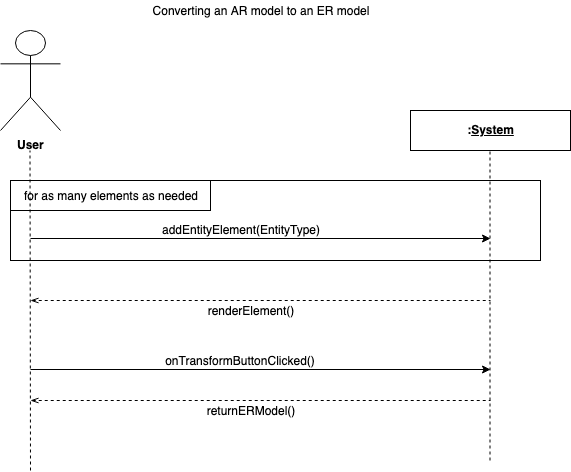

The diagram above was exported from draw.io. Its source (the exported page's mxGraphModel, read from the mxfile embedded in the PNG):
<mxGraphModel dx="946" dy="567" grid="1" gridSize="10" guides="1" tooltips="1" connect="1" arrows="1" fold="1" page="1" pageScale="1" pageWidth="827" pageHeight="1169" math="0" shadow="0">
  <root>
    <mxCell id="0" />
    <mxCell id="1" parent="0" />
    <mxCell id="g0WuPuo7yrtHBxg9coGH-1" value="User" style="shape=umlActor;verticalLabelPosition=bottom;labelBackgroundColor=#ffffff;verticalAlign=top;html=1;fontStyle=1" vertex="1" parent="1">
      <mxGeometry x="130" y="80" width="60" height="100" as="geometry" />
    </mxCell>
    <mxCell id="g0WuPuo7yrtHBxg9coGH-2" value="&lt;p&gt;&lt;b&gt;:&lt;u&gt;System&lt;/u&gt;&lt;/b&gt;&lt;/p&gt;" style="shape=rect;html=1;overflow=fill;whiteSpace=wrap;align=center;verticalAlign=middle;" vertex="1" parent="1">
      <mxGeometry x="540" y="160" width="160" height="40" as="geometry" />
    </mxCell>
    <mxCell id="g0WuPuo7yrtHBxg9coGH-7" value="Converting an AR model to an ER model" style="text;html=1;strokeColor=none;fillColor=none;align=center;verticalAlign=middle;whiteSpace=wrap;rounded=0;" vertex="1" parent="1">
      <mxGeometry x="250" y="50" width="280" height="20" as="geometry" />
    </mxCell>
    <mxCell id="g0WuPuo7yrtHBxg9coGH-8" value="" style="rounded=0;whiteSpace=wrap;html=1;align=center;fillColor=none;" vertex="1" parent="1">
      <mxGeometry x="140" y="230" width="530" height="80" as="geometry" />
    </mxCell>
    <mxCell id="g0WuPuo7yrtHBxg9coGH-9" value="" style="rounded=0;whiteSpace=wrap;html=1;fillColor=none;align=center;" vertex="1" parent="1">
      <mxGeometry x="140" y="230" width="200" height="30" as="geometry" />
    </mxCell>
    <mxCell id="g0WuPuo7yrtHBxg9coGH-10" value="for as many elements as needed" style="text;html=1;strokeColor=none;fillColor=none;align=center;verticalAlign=middle;whiteSpace=wrap;rounded=0;" vertex="1" parent="1">
      <mxGeometry x="140" y="235" width="200" height="20" as="geometry" />
    </mxCell>
    <mxCell id="g0WuPuo7yrtHBxg9coGH-11" value="" style="endArrow=classic;html=1;" edge="1" parent="1">
      <mxGeometry width="50" height="50" relative="1" as="geometry">
        <mxPoint x="160" y="288" as="sourcePoint" />
        <mxPoint x="620" y="288" as="targetPoint" />
      </mxGeometry>
    </mxCell>
    <mxCell id="g0WuPuo7yrtHBxg9coGH-5" value="" style="endArrow=none;dashed=1;html=1;" edge="1" parent="1">
      <mxGeometry width="50" height="50" relative="1" as="geometry">
        <mxPoint x="160" y="520" as="sourcePoint" />
        <mxPoint x="159.5" y="200" as="targetPoint" />
      </mxGeometry>
    </mxCell>
    <mxCell id="g0WuPuo7yrtHBxg9coGH-6" value="" style="endArrow=none;dashed=1;html=1;" edge="1" parent="1">
      <mxGeometry width="50" height="50" relative="1" as="geometry">
        <mxPoint x="619.5" y="510" as="sourcePoint" />
        <mxPoint x="619.5" y="200" as="targetPoint" />
      </mxGeometry>
    </mxCell>
    <mxCell id="g0WuPuo7yrtHBxg9coGH-12" value="addEntityElement(EntityType)" style="text;html=1;strokeColor=none;fillColor=none;align=center;verticalAlign=middle;whiteSpace=wrap;rounded=0;" vertex="1" parent="1">
      <mxGeometry x="270" y="269" width="200" height="20" as="geometry" />
    </mxCell>
    <mxCell id="g0WuPuo7yrtHBxg9coGH-13" value="" style="endArrow=none;dashed=1;html=1;startArrow=openThin;startFill=0;" edge="1" parent="1">
      <mxGeometry width="50" height="50" relative="1" as="geometry">
        <mxPoint x="160" y="350" as="sourcePoint" />
        <mxPoint x="620" y="350" as="targetPoint" />
      </mxGeometry>
    </mxCell>
    <mxCell id="g0WuPuo7yrtHBxg9coGH-14" value="renderElement()" style="text;html=1;strokeColor=none;fillColor=none;align=center;verticalAlign=middle;whiteSpace=wrap;rounded=0;" vertex="1" parent="1">
      <mxGeometry x="280" y="350" width="200" height="20" as="geometry" />
    </mxCell>
    <mxCell id="g0WuPuo7yrtHBxg9coGH-17" value="" style="endArrow=classic;html=1;" edge="1" parent="1">
      <mxGeometry width="50" height="50" relative="1" as="geometry">
        <mxPoint x="160" y="419" as="sourcePoint" />
        <mxPoint x="620" y="419" as="targetPoint" />
      </mxGeometry>
    </mxCell>
    <mxCell id="g0WuPuo7yrtHBxg9coGH-18" value="onTransformButtonClicked()" style="text;html=1;strokeColor=none;fillColor=none;align=center;verticalAlign=middle;whiteSpace=wrap;rounded=0;" vertex="1" parent="1">
      <mxGeometry x="270" y="400" width="200" height="20" as="geometry" />
    </mxCell>
    <mxCell id="g0WuPuo7yrtHBxg9coGH-19" value="" style="endArrow=none;dashed=1;html=1;startArrow=openThin;startFill=0;" edge="1" parent="1">
      <mxGeometry width="50" height="50" relative="1" as="geometry">
        <mxPoint x="160" y="450" as="sourcePoint" />
        <mxPoint x="620" y="450" as="targetPoint" />
      </mxGeometry>
    </mxCell>
    <mxCell id="g0WuPuo7yrtHBxg9coGH-20" value="returnERModel()" style="text;html=1;strokeColor=none;fillColor=none;align=center;verticalAlign=middle;whiteSpace=wrap;rounded=0;" vertex="1" parent="1">
      <mxGeometry x="280" y="450" width="200" height="20" as="geometry" />
    </mxCell>
  </root>
</mxGraphModel>